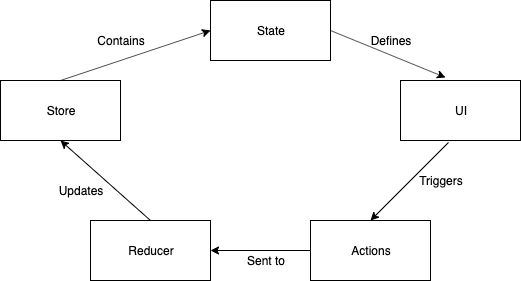

The diagram above was exported from draw.io. Its source (the exported page's mxGraphModel, read from the mxfile embedded in the PNG):
<mxGraphModel dx="1222" dy="805" grid="1" gridSize="10" guides="1" tooltips="1" connect="1" arrows="1" fold="1" page="1" pageScale="1" pageWidth="850" pageHeight="1100" math="0" shadow="0">
  <root>
    <mxCell id="0" />
    <mxCell id="1" parent="0" />
    <mxCell id="8Gd6ab9zLrf1uOt_Vm7C-1" value="Reducer" style="rounded=0;whiteSpace=wrap;html=1;" vertex="1" parent="1">
      <mxGeometry x="160" y="300" width="120" height="60" as="geometry" />
    </mxCell>
    <mxCell id="8Gd6ab9zLrf1uOt_Vm7C-2" value="Actions" style="rounded=0;whiteSpace=wrap;html=1;" vertex="1" parent="1">
      <mxGeometry x="380" y="300" width="120" height="60" as="geometry" />
    </mxCell>
    <mxCell id="8Gd6ab9zLrf1uOt_Vm7C-3" value="Store" style="rounded=0;whiteSpace=wrap;html=1;" vertex="1" parent="1">
      <mxGeometry x="70" y="160" width="120" height="60" as="geometry" />
    </mxCell>
    <mxCell id="8Gd6ab9zLrf1uOt_Vm7C-4" value="State" style="rounded=0;whiteSpace=wrap;html=1;" vertex="1" parent="1">
      <mxGeometry x="280" y="80" width="120" height="60" as="geometry" />
    </mxCell>
    <mxCell id="8Gd6ab9zLrf1uOt_Vm7C-5" value="UI" style="rounded=0;whiteSpace=wrap;html=1;" vertex="1" parent="1">
      <mxGeometry x="470" y="160" width="120" height="60" as="geometry" />
    </mxCell>
    <mxCell id="8Gd6ab9zLrf1uOt_Vm7C-6" value="" style="endArrow=classic;html=1;exitX=1;exitY=0.5;exitDx=0;exitDy=0;entryX=0.375;entryY=-0.05;entryDx=0;entryDy=0;entryPerimeter=0;" edge="1" parent="1" source="8Gd6ab9zLrf1uOt_Vm7C-4" target="8Gd6ab9zLrf1uOt_Vm7C-5">
      <mxGeometry width="50" height="50" relative="1" as="geometry">
        <mxPoint x="70" y="430" as="sourcePoint" />
        <mxPoint x="120" y="380" as="targetPoint" />
      </mxGeometry>
    </mxCell>
    <mxCell id="8Gd6ab9zLrf1uOt_Vm7C-8" value="" style="endArrow=classic;html=1;exitX=0.4;exitY=1.033;exitDx=0;exitDy=0;exitPerimeter=0;entryX=0.5;entryY=0;entryDx=0;entryDy=0;" edge="1" parent="1" source="8Gd6ab9zLrf1uOt_Vm7C-5" target="8Gd6ab9zLrf1uOt_Vm7C-2">
      <mxGeometry width="50" height="50" relative="1" as="geometry">
        <mxPoint x="70" y="430" as="sourcePoint" />
        <mxPoint x="120" y="380" as="targetPoint" />
      </mxGeometry>
    </mxCell>
    <mxCell id="8Gd6ab9zLrf1uOt_Vm7C-9" value="" style="endArrow=classic;html=1;exitX=0;exitY=0.5;exitDx=0;exitDy=0;entryX=1;entryY=0.5;entryDx=0;entryDy=0;" edge="1" parent="1" source="8Gd6ab9zLrf1uOt_Vm7C-2" target="8Gd6ab9zLrf1uOt_Vm7C-1">
      <mxGeometry width="50" height="50" relative="1" as="geometry">
        <mxPoint x="70" y="430" as="sourcePoint" />
        <mxPoint x="120" y="380" as="targetPoint" />
      </mxGeometry>
    </mxCell>
    <mxCell id="8Gd6ab9zLrf1uOt_Vm7C-10" value="" style="endArrow=classic;html=1;exitX=0.5;exitY=0;exitDx=0;exitDy=0;entryX=0.5;entryY=1;entryDx=0;entryDy=0;" edge="1" parent="1" source="8Gd6ab9zLrf1uOt_Vm7C-1" target="8Gd6ab9zLrf1uOt_Vm7C-3">
      <mxGeometry width="50" height="50" relative="1" as="geometry">
        <mxPoint x="70" y="430" as="sourcePoint" />
        <mxPoint x="120" y="380" as="targetPoint" />
      </mxGeometry>
    </mxCell>
    <mxCell id="8Gd6ab9zLrf1uOt_Vm7C-11" value="" style="endArrow=classic;html=1;exitX=0.5;exitY=0;exitDx=0;exitDy=0;entryX=0;entryY=0.5;entryDx=0;entryDy=0;" edge="1" parent="1" source="8Gd6ab9zLrf1uOt_Vm7C-3" target="8Gd6ab9zLrf1uOt_Vm7C-4">
      <mxGeometry width="50" height="50" relative="1" as="geometry">
        <mxPoint x="70" y="430" as="sourcePoint" />
        <mxPoint x="120" y="380" as="targetPoint" />
      </mxGeometry>
    </mxCell>
    <mxCell id="8Gd6ab9zLrf1uOt_Vm7C-12" value="Defines" style="text;html=1;strokeColor=none;fillColor=none;align=center;verticalAlign=middle;whiteSpace=wrap;rounded=0;" vertex="1" parent="1">
      <mxGeometry x="440" y="110" width="40" height="20" as="geometry" />
    </mxCell>
    <mxCell id="8Gd6ab9zLrf1uOt_Vm7C-13" value="Triggers" style="text;html=1;strokeColor=none;fillColor=none;align=center;verticalAlign=middle;whiteSpace=wrap;rounded=0;" vertex="1" parent="1">
      <mxGeometry x="490" y="250" width="40" height="20" as="geometry" />
    </mxCell>
    <mxCell id="8Gd6ab9zLrf1uOt_Vm7C-14" value="Sent to" style="text;html=1;strokeColor=none;fillColor=none;align=center;verticalAlign=middle;whiteSpace=wrap;rounded=0;" vertex="1" parent="1">
      <mxGeometry x="310" y="330" width="50" height="20" as="geometry" />
    </mxCell>
    <mxCell id="8Gd6ab9zLrf1uOt_Vm7C-15" value="Updates" style="text;html=1;strokeColor=none;fillColor=none;align=center;verticalAlign=middle;whiteSpace=wrap;rounded=0;" vertex="1" parent="1">
      <mxGeometry x="130" y="260" width="40" height="20" as="geometry" />
    </mxCell>
    <mxCell id="8Gd6ab9zLrf1uOt_Vm7C-16" value="Contains" style="text;html=1;strokeColor=none;fillColor=none;align=center;verticalAlign=middle;whiteSpace=wrap;rounded=0;" vertex="1" parent="1">
      <mxGeometry x="170" y="110" width="40" height="20" as="geometry" />
    </mxCell>
  </root>
</mxGraphModel>